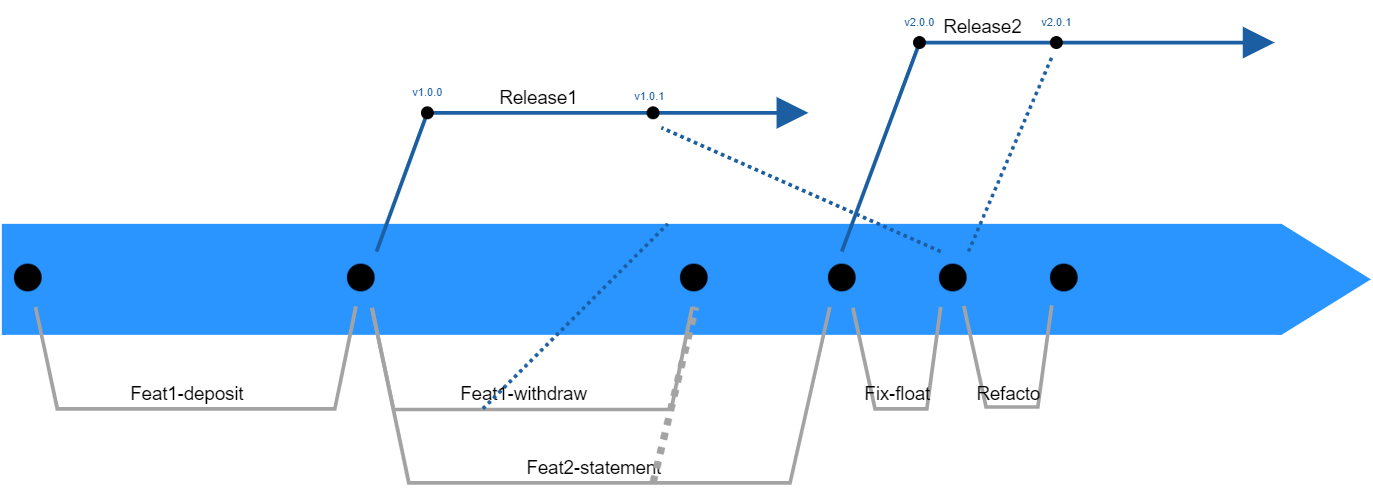

The diagram above was exported from draw.io. Its source (the exported page's mxGraphModel, read from the mxfile embedded in the PNG):
<mxGraphModel dx="384" dy="206" grid="1" gridSize="10" guides="1" tooltips="1" connect="1" arrows="1" fold="1" page="1" pageScale="1" pageWidth="827" pageHeight="1169" math="0" shadow="0">
  <root>
    <mxCell id="0" />
    <mxCell id="1" parent="0" />
    <mxCell id="VjD1f78lIsP-IS0hWoMi-17" value="&lt;font color=&quot;#1b5ea1&quot; style=&quot;font-size: 3px&quot;&gt;v1.0.0&lt;/font&gt;" style="text;html=1;align=center;verticalAlign=middle;resizable=0;points=[];autosize=1;strokeColor=none;fillColor=none;fontSize=5;fontColor=#33FF33;rotation=0;" vertex="1" parent="1">
      <mxGeometry x="205" y="229" width="20" height="10" as="geometry" />
    </mxCell>
    <mxCell id="VjD1f78lIsP-IS0hWoMi-2" value="" style="html=1;shadow=0;dashed=0;align=center;verticalAlign=middle;shape=mxgraph.arrows2.arrow;dy=0;dx=24.14;notch=0;fillColor=#2B95FF;strokeColor=none;" vertex="1" parent="1">
      <mxGeometry x="100" y="270" width="370" height="30" as="geometry" />
    </mxCell>
    <mxCell id="VjD1f78lIsP-IS0hWoMi-3" value="" style="shape=image;html=1;verticalAlign=top;verticalLabelPosition=bottom;labelBackgroundColor=#33FF33;imageAspect=0;aspect=fixed;image=https://cdn0.iconfinder.com/data/icons/octicons/1024/primitive-dot-128.png;fillColor=#2B95FF;fontColor=#33FF33;" vertex="1" parent="1">
      <mxGeometry x="100" y="277.5" width="15" height="15" as="geometry" />
    </mxCell>
    <mxCell id="VjD1f78lIsP-IS0hWoMi-4" value="&lt;p style=&quot;line-height: 0.7 ; font-size: 5px&quot;&gt;Feat1-deposit&lt;/p&gt;" style="endArrow=none;html=1;rounded=0;exitX=0.378;exitY=0.988;exitDx=0;exitDy=0;exitPerimeter=0;strokeColor=#A3A3A3;spacing=-1;spacingBottom=8;fontSize=5;labelBackgroundColor=none;" edge="1" parent="1" source="VjD1f78lIsP-IS0hWoMi-5" target="VjD1f78lIsP-IS0hWoMi-3">
      <mxGeometry x="0.0391" width="50" height="50" relative="1" as="geometry">
        <mxPoint x="260" y="310" as="sourcePoint" />
        <mxPoint x="170" y="320" as="targetPoint" />
        <Array as="points">
          <mxPoint x="190" y="320" />
          <mxPoint x="115" y="320" />
        </Array>
        <mxPoint as="offset" />
      </mxGeometry>
    </mxCell>
    <mxCell id="VjD1f78lIsP-IS0hWoMi-5" value="" style="shape=image;html=1;verticalAlign=top;verticalLabelPosition=bottom;labelBackgroundColor=#ffffff;imageAspect=0;aspect=fixed;image=https://cdn0.iconfinder.com/data/icons/octicons/1024/primitive-dot-128.png;fillColor=#2B95FF;" vertex="1" parent="1">
      <mxGeometry x="190" y="277.5" width="15" height="15" as="geometry" />
    </mxCell>
    <mxCell id="VjD1f78lIsP-IS0hWoMi-6" value="&lt;p style=&quot;line-height: 0.7 ; font-size: 5px&quot;&gt;Feat1-withdraw&lt;/p&gt;" style="endArrow=none;html=1;rounded=0;exitX=0.378;exitY=0.988;exitDx=0;exitDy=0;exitPerimeter=0;strokeColor=#A3A3A3;spacing=-1;spacingBottom=8;fontSize=5;labelBackgroundColor=none;" edge="1" parent="1">
      <mxGeometry x="0.0391" width="50" height="50" relative="1" as="geometry">
        <mxPoint x="286.56" y="292.5" as="sourcePoint" />
        <mxPoint x="199.99714285714288" y="292.68" as="targetPoint" />
        <Array as="points">
          <mxPoint x="280.89" y="320.18" />
          <mxPoint x="205.89" y="320.18" />
        </Array>
        <mxPoint as="offset" />
      </mxGeometry>
    </mxCell>
    <mxCell id="VjD1f78lIsP-IS0hWoMi-7" value="&lt;p style=&quot;line-height: 0.7 ; font-size: 5px&quot;&gt;Feat2-statement&lt;/p&gt;" style="endArrow=none;html=1;rounded=0;strokeColor=#A3A3A3;spacing=-1;spacingBottom=8;fontSize=5;labelBackgroundColor=none;exitX=0.25;exitY=1;exitDx=0;exitDy=0;" edge="1" parent="1" source="VjD1f78lIsP-IS0hWoMi-10">
      <mxGeometry x="0.0167" width="50" height="50" relative="1" as="geometry">
        <mxPoint x="340" y="310" as="sourcePoint" />
        <mxPoint x="199.99714285714288" y="292.68" as="targetPoint" />
        <Array as="points">
          <mxPoint x="313" y="340" />
          <mxPoint x="210" y="340" />
        </Array>
        <mxPoint as="offset" />
      </mxGeometry>
    </mxCell>
    <mxCell id="VjD1f78lIsP-IS0hWoMi-8" value="" style="shape=image;html=1;verticalAlign=top;verticalLabelPosition=bottom;labelBackgroundColor=#ffffff;imageAspect=0;aspect=fixed;image=https://cdn0.iconfinder.com/data/icons/octicons/1024/primitive-dot-128.png;fillColor=#2B95FF;" vertex="1" parent="1">
      <mxGeometry x="280" y="277.5" width="15" height="15" as="geometry" />
    </mxCell>
    <mxCell id="VjD1f78lIsP-IS0hWoMi-9" value="" style="endArrow=none;dashed=1;html=1;dashPattern=1 1;strokeWidth=2;rounded=0;labelBackgroundColor=none;fontSize=5;fontColor=#33FF33;entryX=0.5;entryY=1;entryDx=0;entryDy=0;strokeColor=#A3A3A3;endSize=6;jumpSize=6;" edge="1" parent="1" target="VjD1f78lIsP-IS0hWoMi-8">
      <mxGeometry width="50" height="50" relative="1" as="geometry">
        <mxPoint x="276" y="340" as="sourcePoint" />
        <mxPoint x="350" y="290" as="targetPoint" />
      </mxGeometry>
    </mxCell>
    <mxCell id="VjD1f78lIsP-IS0hWoMi-10" value="" style="shape=image;html=1;verticalAlign=top;verticalLabelPosition=bottom;labelBackgroundColor=#ffffff;imageAspect=0;aspect=fixed;image=https://cdn0.iconfinder.com/data/icons/octicons/1024/primitive-dot-128.png;fillColor=#2B95FF;" vertex="1" parent="1">
      <mxGeometry x="320" y="277.5" width="15" height="15" as="geometry" />
    </mxCell>
    <mxCell id="VjD1f78lIsP-IS0hWoMi-11" value="" style="shape=image;html=1;verticalAlign=top;verticalLabelPosition=bottom;labelBackgroundColor=#ffffff;imageAspect=0;aspect=fixed;image=https://cdn0.iconfinder.com/data/icons/octicons/1024/primitive-dot-128.png;fillColor=#2B95FF;" vertex="1" parent="1">
      <mxGeometry x="350" y="277.5" width="15" height="15" as="geometry" />
    </mxCell>
    <mxCell id="VjD1f78lIsP-IS0hWoMi-12" value="&lt;p style=&quot;line-height: 0.7 ; font-size: 5px&quot;&gt;Fix-float&lt;/p&gt;" style="endArrow=none;html=1;rounded=0;strokeColor=#A3A3A3;spacing=-1;spacingBottom=8;fontSize=5;labelBackgroundColor=none;exitX=0.25;exitY=1;exitDx=0;exitDy=0;" edge="1" parent="1" source="VjD1f78lIsP-IS0hWoMi-11">
      <mxGeometry x="0.0167" width="50" height="50" relative="1" as="geometry">
        <mxPoint x="453.75" y="292.5" as="sourcePoint" />
        <mxPoint x="329.9971428571429" y="292.67999999999995" as="targetPoint" />
        <Array as="points">
          <mxPoint x="350" y="320" />
          <mxPoint x="336" y="320" />
        </Array>
        <mxPoint as="offset" />
      </mxGeometry>
    </mxCell>
    <mxCell id="VjD1f78lIsP-IS0hWoMi-13" value="" style="shape=image;html=1;verticalAlign=top;verticalLabelPosition=bottom;labelBackgroundColor=#ffffff;imageAspect=0;aspect=fixed;image=https://cdn0.iconfinder.com/data/icons/octicons/1024/primitive-dot-128.png;fillColor=#2B95FF;" vertex="1" parent="1">
      <mxGeometry x="380" y="277.5" width="15" height="15" as="geometry" />
    </mxCell>
    <mxCell id="VjD1f78lIsP-IS0hWoMi-14" value="&lt;p style=&quot;line-height: 0.7 ; font-size: 5px&quot;&gt;Refacto&lt;/p&gt;" style="endArrow=none;html=1;rounded=0;strokeColor=#A3A3A3;spacing=-1;spacingBottom=8;fontSize=5;labelBackgroundColor=none;exitX=0.25;exitY=1;exitDx=0;exitDy=0;" edge="1" parent="1">
      <mxGeometry x="0.0167" width="50" height="50" relative="1" as="geometry">
        <mxPoint x="383.75" y="292" as="sourcePoint" />
        <mxPoint x="359.9971428571429" y="292.17999999999995" as="targetPoint" />
        <Array as="points">
          <mxPoint x="380" y="319.5" />
          <mxPoint x="366" y="319.5" />
        </Array>
        <mxPoint as="offset" />
      </mxGeometry>
    </mxCell>
    <mxCell id="VjD1f78lIsP-IS0hWoMi-15" value="&lt;p style=&quot;line-height: 0.7 ; font-size: 5px&quot;&gt;Release1&lt;/p&gt;" style="endArrow=none;html=1;rounded=0;strokeColor=#1B5EA1;spacing=-1;spacingBottom=8;fontSize=5;labelBackgroundColor=none;entryX=0.75;entryY=0;entryDx=0;entryDy=0;strokeWidth=1;endFill=0;startArrow=block;startFill=1;" edge="1" parent="1" target="VjD1f78lIsP-IS0hWoMi-5">
      <mxGeometry x="0.0167" width="50" height="50" relative="1" as="geometry">
        <mxPoint x="318" y="240" as="sourcePoint" />
        <mxPoint x="204.99714285714288" y="180.18000000000006" as="targetPoint" />
        <Array as="points">
          <mxPoint x="318" y="240" />
          <mxPoint x="215" y="240" />
        </Array>
        <mxPoint as="offset" />
      </mxGeometry>
    </mxCell>
    <mxCell id="VjD1f78lIsP-IS0hWoMi-16" value="" style="shape=image;html=1;verticalAlign=top;verticalLabelPosition=bottom;labelBackgroundColor=#ffffff;imageAspect=0;aspect=fixed;image=https://cdn0.iconfinder.com/data/icons/octicons/1024/primitive-dot-128.png;fillColor=#2B95FF;" vertex="1" parent="1">
      <mxGeometry x="212" y="237" width="7" height="7" as="geometry" />
    </mxCell>
    <mxCell id="VjD1f78lIsP-IS0hWoMi-18" value="&lt;p style=&quot;line-height: 0.7 ; font-size: 5px&quot;&gt;Release2&lt;/p&gt;" style="endArrow=none;html=1;rounded=0;strokeColor=#1B5EA1;spacing=-1;spacingBottom=8;fontSize=5;labelBackgroundColor=none;entryX=0.75;entryY=0;entryDx=0;entryDy=0;strokeWidth=1;endFill=0;startArrow=block;startFill=1;" edge="1" parent="1">
      <mxGeometry x="0.0167" width="50" height="50" relative="1" as="geometry">
        <mxPoint x="444" y="221" as="sourcePoint" />
        <mxPoint x="327" y="277.50000000000006" as="targetPoint" />
        <Array as="points">
          <mxPoint x="444" y="221" />
          <mxPoint x="348" y="221" />
        </Array>
        <mxPoint as="offset" />
      </mxGeometry>
    </mxCell>
    <mxCell id="VjD1f78lIsP-IS0hWoMi-20" value="" style="shape=image;html=1;verticalAlign=top;verticalLabelPosition=bottom;labelBackgroundColor=#ffffff;imageAspect=0;aspect=fixed;image=https://cdn0.iconfinder.com/data/icons/octicons/1024/primitive-dot-128.png;fillColor=#2B95FF;" vertex="1" parent="1">
      <mxGeometry x="273" y="237" width="7" height="7" as="geometry" />
    </mxCell>
    <mxCell id="VjD1f78lIsP-IS0hWoMi-21" value="&lt;font color=&quot;#1b5ea1&quot; style=&quot;font-size: 3px&quot;&gt;v1.0.1&lt;/font&gt;" style="text;html=1;align=center;verticalAlign=middle;resizable=0;points=[];autosize=1;strokeColor=none;fillColor=none;fontSize=5;fontColor=#33FF33;rotation=0;" vertex="1" parent="1">
      <mxGeometry x="265" y="230" width="20" height="10" as="geometry" />
    </mxCell>
    <mxCell id="VjD1f78lIsP-IS0hWoMi-22" value="" style="endArrow=none;dashed=1;html=1;rounded=0;dashPattern=1 1;labelBackgroundColor=none;fontSize=3;fontColor=#1B5EA1;strokeColor=#1B5EA1;strokeWidth=1;jumpSize=6;" edge="1" parent="1">
      <mxGeometry width="50" height="50" relative="1" as="geometry">
        <mxPoint x="230" y="320" as="sourcePoint" />
        <mxPoint x="280" y="270" as="targetPoint" />
      </mxGeometry>
    </mxCell>
    <mxCell id="VjD1f78lIsP-IS0hWoMi-23" value="" style="endArrow=none;dashed=1;html=1;rounded=0;dashPattern=1 1;labelBackgroundColor=none;fontSize=3;fontColor=#1B5EA1;strokeColor=#1B5EA1;strokeWidth=1;jumpSize=6;entryX=0.75;entryY=1;entryDx=0;entryDy=0;exitX=0.25;exitY=0;exitDx=0;exitDy=0;fontStyle=1" edge="1" parent="1" source="VjD1f78lIsP-IS0hWoMi-11" target="VjD1f78lIsP-IS0hWoMi-20">
      <mxGeometry width="50" height="50" relative="1" as="geometry">
        <mxPoint x="300" y="300" as="sourcePoint" />
        <mxPoint x="350" y="250" as="targetPoint" />
      </mxGeometry>
    </mxCell>
    <mxCell id="VjD1f78lIsP-IS0hWoMi-24" value="&lt;font color=&quot;#1b5ea1&quot; style=&quot;font-size: 3px&quot;&gt;v2.0.0&lt;/font&gt;" style="text;html=1;align=center;verticalAlign=middle;resizable=0;points=[];autosize=1;strokeColor=none;fillColor=none;fontSize=5;fontColor=#33FF33;rotation=0;" vertex="1" parent="1">
      <mxGeometry x="338" y="210" width="20" height="10" as="geometry" />
    </mxCell>
    <mxCell id="VjD1f78lIsP-IS0hWoMi-25" value="" style="shape=image;html=1;verticalAlign=top;verticalLabelPosition=bottom;labelBackgroundColor=#ffffff;imageAspect=0;aspect=fixed;image=https://cdn0.iconfinder.com/data/icons/octicons/1024/primitive-dot-128.png;fillColor=#2B95FF;" vertex="1" parent="1">
      <mxGeometry x="345" y="218" width="7" height="7" as="geometry" />
    </mxCell>
    <mxCell id="VjD1f78lIsP-IS0hWoMi-26" value="&lt;font color=&quot;#1b5ea1&quot; style=&quot;font-size: 3px&quot;&gt;v2.0.1&lt;/font&gt;" style="text;html=1;align=center;verticalAlign=middle;resizable=0;points=[];autosize=1;strokeColor=none;fillColor=none;fontSize=5;fontColor=#33FF33;rotation=0;" vertex="1" parent="1">
      <mxGeometry x="375" y="210" width="20" height="10" as="geometry" />
    </mxCell>
    <mxCell id="VjD1f78lIsP-IS0hWoMi-27" value="" style="shape=image;html=1;verticalAlign=top;verticalLabelPosition=bottom;labelBackgroundColor=#ffffff;imageAspect=0;aspect=fixed;image=https://cdn0.iconfinder.com/data/icons/octicons/1024/primitive-dot-128.png;fillColor=#2B95FF;" vertex="1" parent="1">
      <mxGeometry x="382" y="218" width="7" height="7" as="geometry" />
    </mxCell>
    <mxCell id="VjD1f78lIsP-IS0hWoMi-28" value="" style="endArrow=none;dashed=1;html=1;rounded=0;dashPattern=1 1;labelBackgroundColor=none;fontSize=3;fontColor=#1B5EA1;strokeColor=#1B5EA1;strokeWidth=1;jumpSize=6;entryX=0.25;entryY=1;entryDx=0;entryDy=0;exitX=0.75;exitY=0;exitDx=0;exitDy=0;" edge="1" parent="1" source="VjD1f78lIsP-IS0hWoMi-11" target="VjD1f78lIsP-IS0hWoMi-27">
      <mxGeometry width="50" height="50" relative="1" as="geometry">
        <mxPoint x="363.7499999999999" y="287.5" as="sourcePoint" />
        <mxPoint x="288.25" y="254" as="targetPoint" />
      </mxGeometry>
    </mxCell>
  </root>
</mxGraphModel>